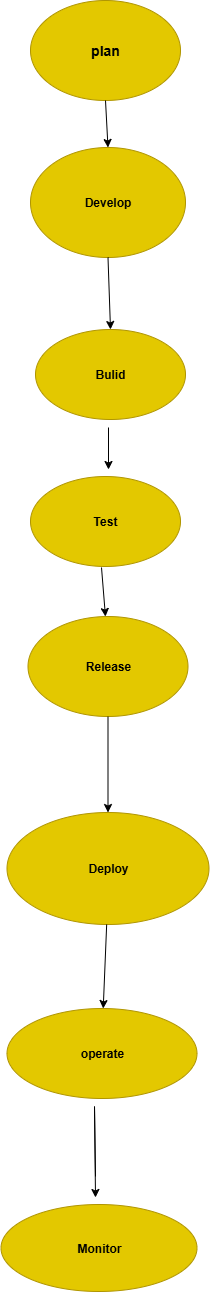

The diagram above was exported from draw.io. Its source (the exported page's mxGraphModel, read from the mxfile embedded in the PNG):
<mxGraphModel dx="1723" dy="950" grid="1" gridSize="7" guides="1" tooltips="1" connect="1" arrows="1" fold="1" page="1" pageScale="1" pageWidth="850" pageHeight="1400" background="#FFFFFF" math="0" shadow="0">
  <root>
    <mxCell id="0" />
    <mxCell id="1" parent="0" />
    <mxCell id="xNbnFMJ4_EpUpexLa7X3-1" value="&lt;h3&gt;plan&lt;/h3&gt;" style="ellipse;whiteSpace=wrap;html=1;fillColor=#e3c800;fontColor=#000000;strokeColor=#B09500;" vertex="1" parent="1">
      <mxGeometry x="300" y="21" width="150" height="100" as="geometry" />
    </mxCell>
    <mxCell id="xNbnFMJ4_EpUpexLa7X3-2" value="&lt;b&gt;Develop&lt;/b&gt;" style="ellipse;whiteSpace=wrap;html=1;fillColor=#e3c800;fontColor=#000000;strokeColor=#B09500;" vertex="1" parent="1">
      <mxGeometry x="300" y="168" width="155" height="110" as="geometry" />
    </mxCell>
    <mxCell id="xNbnFMJ4_EpUpexLa7X3-3" value="&lt;b&gt;Bulid&lt;/b&gt;" style="ellipse;whiteSpace=wrap;html=1;fillColor=#e3c800;fontColor=#000000;strokeColor=#B09500;" vertex="1" parent="1">
      <mxGeometry x="305" y="350" width="150" height="90" as="geometry" />
    </mxCell>
    <mxCell id="xNbnFMJ4_EpUpexLa7X3-4" value="&lt;b&gt;Test&lt;/b&gt;" style="ellipse;whiteSpace=wrap;html=1;fillColor=#e3c800;fontColor=#000000;strokeColor=#B09500;" vertex="1" parent="1">
      <mxGeometry x="300" y="497" width="150" height="90" as="geometry" />
    </mxCell>
    <mxCell id="xNbnFMJ4_EpUpexLa7X3-5" value="&lt;b&gt;Release&lt;/b&gt;" style="ellipse;whiteSpace=wrap;html=1;fillColor=#e3c800;fontColor=#000000;strokeColor=#B09500;" vertex="1" parent="1">
      <mxGeometry x="297.5" y="637" width="160" height="100" as="geometry" />
    </mxCell>
    <mxCell id="xNbnFMJ4_EpUpexLa7X3-23" value="" style="edgeStyle=orthogonalEdgeStyle;rounded=0;orthogonalLoop=1;jettySize=auto;html=1;" edge="1" parent="1" source="xNbnFMJ4_EpUpexLa7X3-5" target="xNbnFMJ4_EpUpexLa7X3-6">
      <mxGeometry relative="1" as="geometry" />
    </mxCell>
    <mxCell id="xNbnFMJ4_EpUpexLa7X3-6" value="&lt;b&gt;Deploy&lt;/b&gt;" style="ellipse;whiteSpace=wrap;html=1;fillColor=#e3c800;fontColor=#000000;strokeColor=#B09500;" vertex="1" parent="1">
      <mxGeometry x="276.5" y="833" width="202" height="112" as="geometry" />
    </mxCell>
    <mxCell id="xNbnFMJ4_EpUpexLa7X3-8" value="&lt;b&gt;Monitor&lt;/b&gt;" style="ellipse;whiteSpace=wrap;html=1;fillColor=#e3c800;fontColor=#000000;strokeColor=#B09500;" vertex="1" parent="1">
      <mxGeometry x="270.5" y="1225" width="196" height="87" as="geometry" />
    </mxCell>
    <mxCell id="xNbnFMJ4_EpUpexLa7X3-12" value="" style="endArrow=classic;html=1;rounded=0;exitX=0.5;exitY=1;exitDx=0;exitDy=0;entryX=0.5;entryY=0;entryDx=0;entryDy=0;" edge="1" parent="1" source="xNbnFMJ4_EpUpexLa7X3-1" target="xNbnFMJ4_EpUpexLa7X3-2">
      <mxGeometry width="50" height="50" relative="1" as="geometry">
        <mxPoint x="378" y="225" as="sourcePoint" />
        <mxPoint x="428" y="175" as="targetPoint" />
        <Array as="points" />
      </mxGeometry>
    </mxCell>
    <mxCell id="xNbnFMJ4_EpUpexLa7X3-13" value="" style="endArrow=classic;html=1;rounded=0;exitX=0.5;exitY=1;exitDx=0;exitDy=0;entryX=0.5;entryY=0;entryDx=0;entryDy=0;" edge="1" parent="1" source="xNbnFMJ4_EpUpexLa7X3-2" target="xNbnFMJ4_EpUpexLa7X3-3">
      <mxGeometry width="50" height="50" relative="1" as="geometry">
        <mxPoint x="491" y="294" as="sourcePoint" />
        <mxPoint x="441" y="344" as="targetPoint" />
      </mxGeometry>
    </mxCell>
    <mxCell id="xNbnFMJ4_EpUpexLa7X3-21" value="" style="endArrow=classic;html=1;rounded=0;" edge="1" parent="1">
      <mxGeometry width="50" height="50" relative="1" as="geometry">
        <mxPoint x="378" y="448" as="sourcePoint" />
        <mxPoint x="378" y="490" as="targetPoint" />
      </mxGeometry>
    </mxCell>
    <mxCell id="xNbnFMJ4_EpUpexLa7X3-26" value="" style="endArrow=classic;html=1;rounded=0;" edge="1" parent="1">
      <mxGeometry width="50" height="50" relative="1" as="geometry">
        <mxPoint x="365" y="1197" as="sourcePoint" />
        <mxPoint x="365" y="1218" as="targetPoint" />
        <Array as="points">
          <mxPoint x="364" y="1127" />
        </Array>
      </mxGeometry>
    </mxCell>
    <mxCell id="xNbnFMJ4_EpUpexLa7X3-27" value="" style="endArrow=classic;html=1;rounded=0;" edge="1" parent="1" source="xNbnFMJ4_EpUpexLa7X3-7">
      <mxGeometry width="50" height="50" relative="1" as="geometry">
        <mxPoint x="414" y="1036" as="sourcePoint" />
        <mxPoint x="371" y="1092" as="targetPoint" />
      </mxGeometry>
    </mxCell>
    <mxCell id="xNbnFMJ4_EpUpexLa7X3-28" value="" style="endArrow=classic;html=1;rounded=0;" edge="1" parent="1" target="xNbnFMJ4_EpUpexLa7X3-5">
      <mxGeometry width="50" height="50" relative="1" as="geometry">
        <mxPoint x="371" y="588" as="sourcePoint" />
        <mxPoint x="420" y="652" as="targetPoint" />
      </mxGeometry>
    </mxCell>
    <mxCell id="xNbnFMJ4_EpUpexLa7X3-29" value="" style="endArrow=classic;html=1;rounded=0;" edge="1" parent="1" source="xNbnFMJ4_EpUpexLa7X3-6" target="xNbnFMJ4_EpUpexLa7X3-7">
      <mxGeometry width="50" height="50" relative="1" as="geometry">
        <mxPoint x="376" y="945" as="sourcePoint" />
        <mxPoint x="371" y="1092" as="targetPoint" />
      </mxGeometry>
    </mxCell>
    <mxCell id="xNbnFMJ4_EpUpexLa7X3-7" value="&lt;b&gt;operate&lt;/b&gt;" style="ellipse;whiteSpace=wrap;html=1;fillColor=#e3c800;fontColor=#000000;strokeColor=#B09500;" vertex="1" parent="1">
      <mxGeometry x="276.5" y="1029" width="190" height="90" as="geometry" />
    </mxCell>
  </root>
</mxGraphModel>